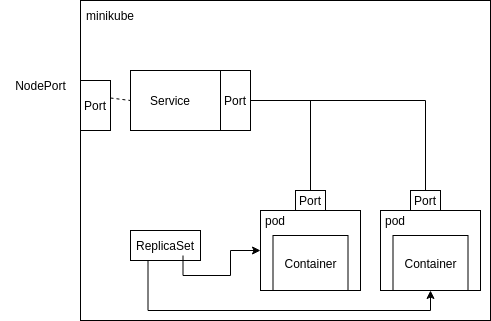

The diagram above was exported from draw.io. Its source (the exported page's mxGraphModel, read from the mxfile embedded in the PNG):
<mxGraphModel dx="700" dy="429" grid="1" gridSize="10" guides="1" tooltips="1" connect="1" arrows="1" fold="1" page="1" pageScale="1" pageWidth="827" pageHeight="1169" math="0" shadow="0">
  <root>
    <mxCell id="0" />
    <mxCell id="1" parent="0" />
    <mxCell id="ZYEz9Kw_TNwedr-L_EMj-14" value="" style="rounded=0;whiteSpace=wrap;html=1;" parent="1" vertex="1">
      <mxGeometry x="250" y="120" width="410" height="320" as="geometry" />
    </mxCell>
    <mxCell id="YB7Rl5OZmk9TQuy5BlgI-2" style="edgeStyle=orthogonalEdgeStyle;rounded=0;orthogonalLoop=1;jettySize=auto;html=1;exitX=0.25;exitY=1;exitDx=0;exitDy=0;entryX=0.5;entryY=1;entryDx=0;entryDy=0;" edge="1" parent="1" source="lg7ibEkEbKjxzLNSgIsK-7" target="ZYEz9Kw_TNwedr-L_EMj-1">
      <mxGeometry relative="1" as="geometry" />
    </mxCell>
    <mxCell id="lg7ibEkEbKjxzLNSgIsK-7" value="" style="rounded=0;whiteSpace=wrap;html=1;" parent="1" vertex="1">
      <mxGeometry x="300" y="350" width="70" height="30" as="geometry" />
    </mxCell>
    <mxCell id="ZYEz9Kw_TNwedr-L_EMj-4" value="" style="rounded=0;whiteSpace=wrap;html=1;" parent="1" vertex="1">
      <mxGeometry x="550" y="330" width="100" height="80" as="geometry" />
    </mxCell>
    <mxCell id="ZYEz9Kw_TNwedr-L_EMj-1" value="Container" style="rounded=0;whiteSpace=wrap;html=1;" parent="1" vertex="1">
      <mxGeometry x="562.5" y="355" width="75" height="55" as="geometry" />
    </mxCell>
    <mxCell id="ZYEz9Kw_TNwedr-L_EMj-13" value="" style="rounded=0;whiteSpace=wrap;html=1;" parent="1" vertex="1">
      <mxGeometry x="300" y="190" width="120" height="60" as="geometry" />
    </mxCell>
    <mxCell id="ZYEz9Kw_TNwedr-L_EMj-15" value="Port" style="rounded=0;whiteSpace=wrap;html=1;" parent="1" vertex="1">
      <mxGeometry x="390" y="190" width="30" height="60" as="geometry" />
    </mxCell>
    <mxCell id="ZYEz9Kw_TNwedr-L_EMj-16" value="Service" style="text;html=1;strokeColor=none;fillColor=none;align=center;verticalAlign=middle;whiteSpace=wrap;rounded=0;" parent="1" vertex="1">
      <mxGeometry x="310" y="205" width="60" height="30" as="geometry" />
    </mxCell>
    <mxCell id="ZYEz9Kw_TNwedr-L_EMj-17" value="minikube" style="text;html=1;strokeColor=none;fillColor=none;align=center;verticalAlign=middle;whiteSpace=wrap;rounded=0;" parent="1" vertex="1">
      <mxGeometry x="250" y="120" width="60" height="30" as="geometry" />
    </mxCell>
    <mxCell id="ZYEz9Kw_TNwedr-L_EMj-23" value="" style="rounded=0;whiteSpace=wrap;html=1;" parent="1" vertex="1">
      <mxGeometry x="250" y="200" width="30" height="50" as="geometry" />
    </mxCell>
    <mxCell id="ZYEz9Kw_TNwedr-L_EMj-21" value="Port" style="text;html=1;strokeColor=none;fillColor=none;align=center;verticalAlign=middle;whiteSpace=wrap;rounded=0;" parent="1" vertex="1">
      <mxGeometry x="250" y="210" width="30" height="30" as="geometry" />
    </mxCell>
    <mxCell id="ZYEz9Kw_TNwedr-L_EMj-22" value="NodePort" style="text;html=1;align=center;verticalAlign=middle;resizable=0;points=[];autosize=1;strokeColor=none;fillColor=none;" parent="1" vertex="1">
      <mxGeometry x="170" y="190" width="80" height="30" as="geometry" />
    </mxCell>
    <mxCell id="ZYEz9Kw_TNwedr-L_EMj-24" value="" style="endArrow=none;dashed=1;html=1;rounded=0;exitX=1;exitY=0.25;exitDx=0;exitDy=0;entryX=0;entryY=0.5;entryDx=0;entryDy=0;" parent="1" source="ZYEz9Kw_TNwedr-L_EMj-21" target="ZYEz9Kw_TNwedr-L_EMj-13" edge="1">
      <mxGeometry width="50" height="50" relative="1" as="geometry">
        <mxPoint x="310" y="360" as="sourcePoint" />
        <mxPoint x="360" y="310" as="targetPoint" />
      </mxGeometry>
    </mxCell>
    <mxCell id="lg7ibEkEbKjxzLNSgIsK-3" value="" style="rounded=0;whiteSpace=wrap;html=1;" parent="1" vertex="1">
      <mxGeometry x="430" y="330" width="100" height="80" as="geometry" />
    </mxCell>
    <mxCell id="lg7ibEkEbKjxzLNSgIsK-4" value="Container" style="rounded=0;whiteSpace=wrap;html=1;" parent="1" vertex="1">
      <mxGeometry x="442.5" y="355" width="75" height="55" as="geometry" />
    </mxCell>
    <mxCell id="lg7ibEkEbKjxzLNSgIsK-5" value="pod" style="text;html=1;strokeColor=none;fillColor=none;align=center;verticalAlign=middle;whiteSpace=wrap;rounded=0;" parent="1" vertex="1">
      <mxGeometry x="430" y="330" width="30" height="20" as="geometry" />
    </mxCell>
    <mxCell id="lg7ibEkEbKjxzLNSgIsK-6" value="pod" style="text;html=1;strokeColor=none;fillColor=none;align=center;verticalAlign=middle;whiteSpace=wrap;rounded=0;" parent="1" vertex="1">
      <mxGeometry x="550" y="330" width="30" height="20" as="geometry" />
    </mxCell>
    <mxCell id="YB7Rl5OZmk9TQuy5BlgI-3" style="edgeStyle=orthogonalEdgeStyle;rounded=0;orthogonalLoop=1;jettySize=auto;html=1;exitX=0.75;exitY=1;exitDx=0;exitDy=0;entryX=0;entryY=0.5;entryDx=0;entryDy=0;" edge="1" parent="1" source="lg7ibEkEbKjxzLNSgIsK-9" target="lg7ibEkEbKjxzLNSgIsK-3">
      <mxGeometry relative="1" as="geometry" />
    </mxCell>
    <mxCell id="lg7ibEkEbKjxzLNSgIsK-9" value="ReplicaSet" style="text;html=1;strokeColor=none;fillColor=none;align=center;verticalAlign=middle;whiteSpace=wrap;rounded=0;" parent="1" vertex="1">
      <mxGeometry x="300" y="355" width="70" height="20" as="geometry" />
    </mxCell>
    <mxCell id="lg7ibEkEbKjxzLNSgIsK-11" value="Port" style="rounded=0;whiteSpace=wrap;html=1;" parent="1" vertex="1">
      <mxGeometry x="465" y="310" width="30" height="20" as="geometry" />
    </mxCell>
    <mxCell id="YB7Rl5OZmk9TQuy5BlgI-4" value="Port" style="rounded=0;whiteSpace=wrap;html=1;" vertex="1" parent="1">
      <mxGeometry x="580" y="310" width="30" height="20" as="geometry" />
    </mxCell>
    <mxCell id="YB7Rl5OZmk9TQuy5BlgI-5" value="" style="endArrow=none;html=1;rounded=0;entryX=1;entryY=0.5;entryDx=0;entryDy=0;exitX=0.5;exitY=0;exitDx=0;exitDy=0;" edge="1" parent="1" source="YB7Rl5OZmk9TQuy5BlgI-4" target="ZYEz9Kw_TNwedr-L_EMj-15">
      <mxGeometry width="50" height="50" relative="1" as="geometry">
        <mxPoint x="520" y="270" as="sourcePoint" />
        <mxPoint x="570" y="220" as="targetPoint" />
        <Array as="points">
          <mxPoint x="595" y="220" />
        </Array>
      </mxGeometry>
    </mxCell>
    <mxCell id="YB7Rl5OZmk9TQuy5BlgI-6" value="" style="endArrow=none;html=1;rounded=0;exitX=0.5;exitY=0;exitDx=0;exitDy=0;" edge="1" parent="1" source="lg7ibEkEbKjxzLNSgIsK-11">
      <mxGeometry width="50" height="50" relative="1" as="geometry">
        <mxPoint x="510" y="300" as="sourcePoint" />
        <mxPoint x="480" y="220" as="targetPoint" />
      </mxGeometry>
    </mxCell>
  </root>
</mxGraphModel>